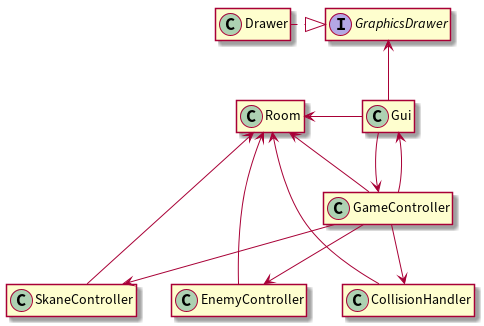

The diagram above was rendered by PlantUML. Its source (embedded in the PNG):
@startuml

skinparam defaultFontSize 17
skinparam classFontSize 14
skinparam classAttributeFontSize 14
hide empty members

class Room {}

interface GraphicsDrawer {}
class Drawer {}
class Gui {}

class CollisionHandler {}
class EnemyController {}
class GameController {}
class SkaneController {}

GraphicsDrawer <-up- Gui
GraphicsDrawer ^.left. Drawer

GameController --> CollisionHandler
GameController --> EnemyController
GameController --> SkaneController

GameController <-down- Gui
GameController -down-> Gui

Room <-left- Gui
Room <-- GameController

Room <-- CollisionHandler
Room <-- EnemyController
Room <-- SkaneController

@enduml